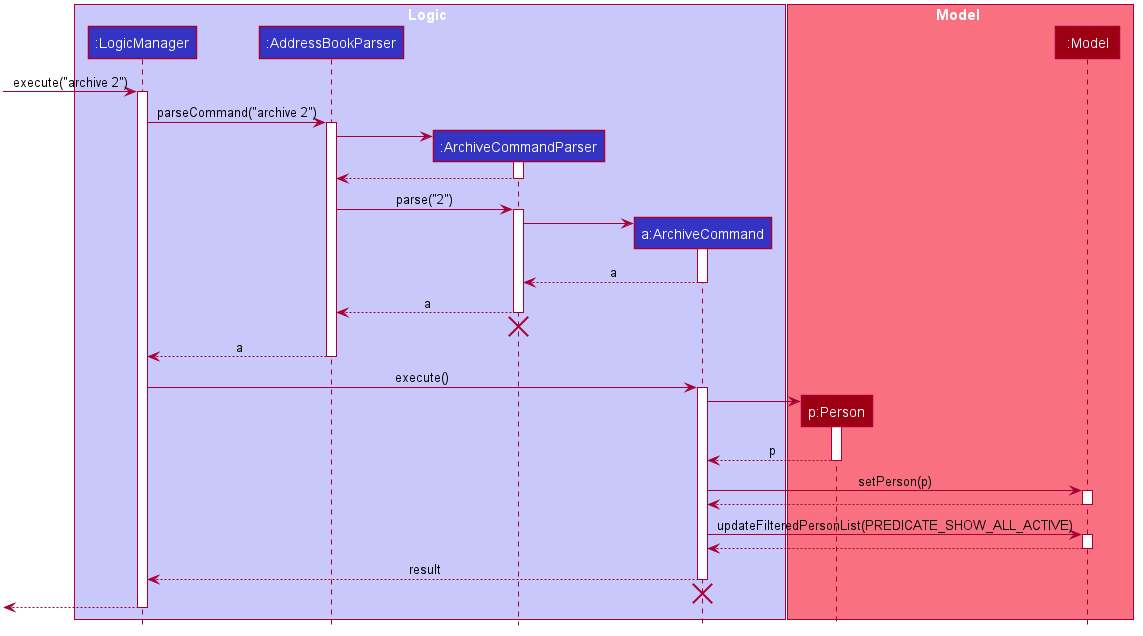

The diagram above was rendered by PlantUML. Its source (embedded in the PNG):
@startuml








skinparam BackgroundColor #FFFFFFF

skinparam Shadowing false

skinparam Class {
    FontColor #FFFFFF
    BorderThickness 1
    BorderColor #FFFFFF
    StereotypeFontColor #FFFFFF
    FontName Arial
}

skinparam Actor {
    BorderColor #000000
    Color #000000
    FontName Arial
}

skinparam Sequence {
    MessageAlign center
    BoxFontSize 15
    BoxPadding 0
    BoxFontColor #FFFFFF
    FontName Arial
}

skinparam Participant {
    FontColor #FFFFFFF
    Padding 20
}

skinparam MinClassWidth 50
skinparam ParticipantPadding 10
skinparam Shadowing false
skinparam DefaultTextAlignment center
skinparam packageStyle Rectangle

hide footbox
hide members
hide circle

box Logic #C8C8FA
participant ":LogicManager" as LogicManager #3333C4
participant ":AddressBookParser" as AddressBookParser #3333C4
participant ":ArchiveCommandParser" as ArchiveCommandParser #3333C4
participant "a:ArchiveCommand" as ArchiveCommand #3333C4
end box

box Model #F97181
participant "p:Person" as Person #9D0012
participant ":Model" as Model #9D0012
end box

[-> LogicManager : execute("archive 2")
activate LogicManager

LogicManager -> AddressBookParser : parseCommand("archive 2")
activate AddressBookParser

create ArchiveCommandParser
AddressBookParser -> ArchiveCommandParser
activate ArchiveCommandParser

ArchiveCommandParser --> AddressBookParser
deactivate ArchiveCommandParser

AddressBookParser -> ArchiveCommandParser : parse("2")
activate ArchiveCommandParser

create ArchiveCommand
ArchiveCommandParser -> ArchiveCommand
activate ArchiveCommand

ArchiveCommand --> ArchiveCommandParser : a
deactivate ArchiveCommand

ArchiveCommandParser --> AddressBookParser : a
deactivate ArchiveCommandParser
ArchiveCommandParser -[hidden]-> AddressBookParser
destroy ArchiveCommandParser

AddressBookParser --> LogicManager : a
deactivate AddressBookParser

LogicManager -> ArchiveCommand : execute()
activate ArchiveCommand

create Person
ArchiveCommand -> Person
activate Person

Person --> ArchiveCommand : p
deactivate Person

ArchiveCommand -> Model : setPerson(p)
activate Model

Model --> ArchiveCommand
deactivate Model

ArchiveCommand -> Model : updateFilteredPersonList(PREDICATE_SHOW_ALL_ACTIVE)
activate Model

Model --> ArchiveCommand
deactivate Model

ArchiveCommand --> LogicManager : result
deactivate ArchiveCommand
ArchiveCommand -[hidden]-> LogicManager
destroy ArchiveCommand

[<--LogicManager
deactivate LogicManager
@enduml